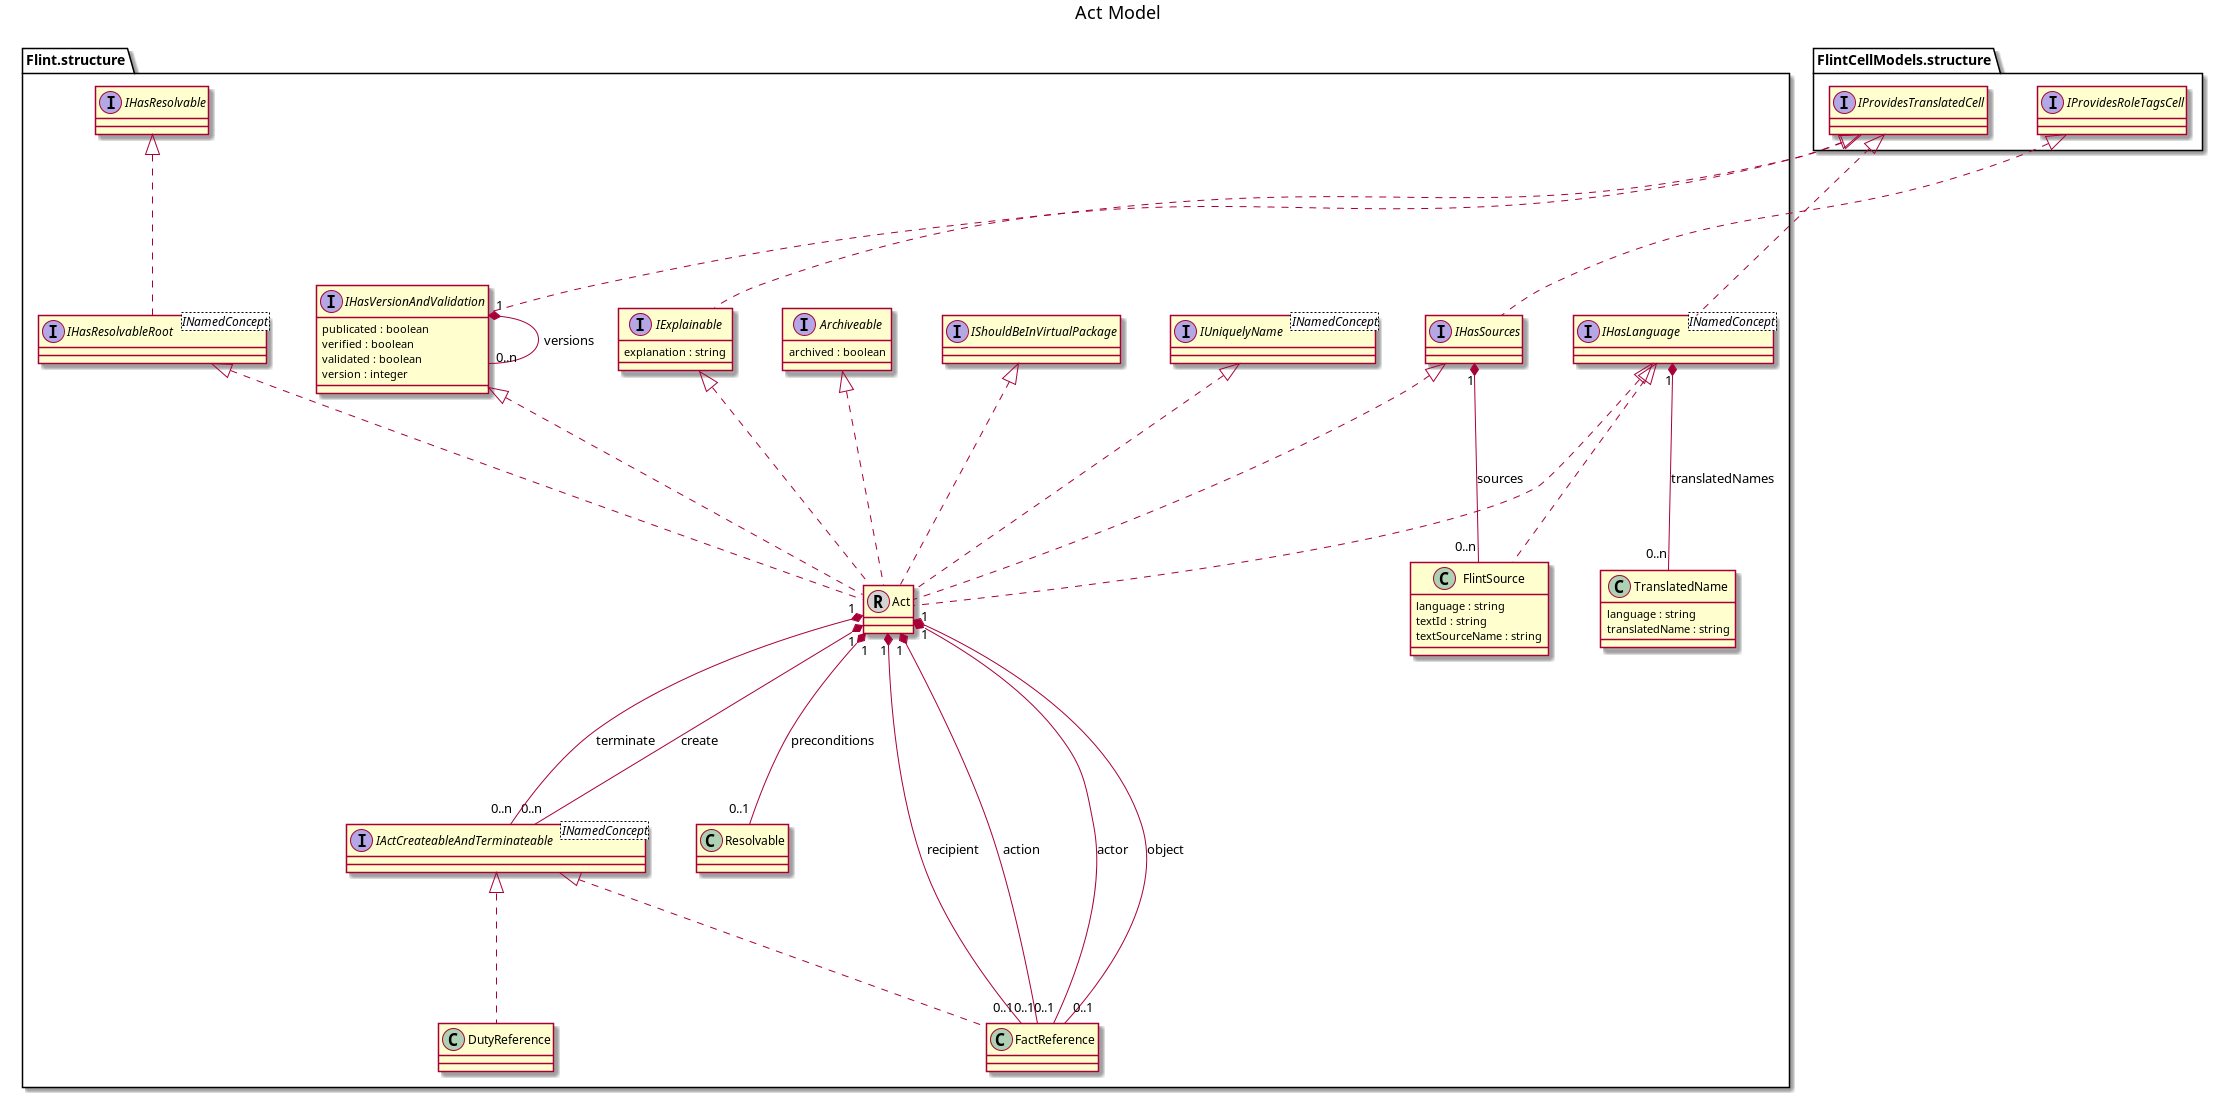

The diagram above was rendered by PlantUML. Its source (embedded in the PNG):
@startuml Act-Model
title Act Model
skinparam nodesep 50
skinparam ranksep 150

interface "Flint.structure.IUniquelyName" <INamedConcept>
interface "Flint.structure.IShouldBeInVirtualPackage"
interface "Flint.structure.Archiveable" 
"Flint.structure.Archiveable" : archived : boolean
interface "Flint.structure.IHasResolvable"


interface "Flint.structure.IExplainable"
interface "FlintCellModels.structure.IProvidesTranslatedCell"
"Flint.structure.IExplainable" : explanation : string
"FlintCellModels.structure.IProvidesTranslatedCell" <|.. "Flint.structure.IExplainable"

interface "Flint.structure.IHasResolvableRoot" <INamedConcept>
interface "Flint.structure.IHasResolvable"
"Flint.structure.IHasResolvable" <|.. "Flint.structure.IHasResolvableRoot"

interface "Flint.structure.IHasLanguage" <INamedConcept>
interface "FlintCellModels.structure.IProvidesTranslatedCell"
class "Flint.structure.TranslatedName"  
"Flint.structure.TranslatedName" : language : string
"Flint.structure.TranslatedName" : translatedName : string
"FlintCellModels.structure.IProvidesTranslatedCell" <|.. "Flint.structure.IHasLanguage"
"Flint.structure.IHasLanguage" "1" *-- "0..n" "Flint.structure.TranslatedName" : translatedNames
 
interface "Flint.structure.IHasVersionAndValidation"
interface "FlintCellModels.structure.IProvidesTranslatedCell" 
"Flint.structure.IHasVersionAndValidation" : publicated : boolean
"Flint.structure.IHasVersionAndValidation" : verified : boolean
"Flint.structure.IHasVersionAndValidation" : validated : boolean
"Flint.structure.IHasVersionAndValidation" : version : integer
"FlintCellModels.structure.IProvidesTranslatedCell" <|.. "Flint.structure.IHasVersionAndValidation"
"Flint.structure.IHasVersionAndValidation" "1" *-- "0..n" "Flint.structure.IHasVersionAndValidation" : versions

interface "Flint.structure.IHasSources"
interface "FlintCellModels.structure.IProvidesRoleTagsCell"
    class "Flint.structure.FlintSource"
    "Flint.structure.FlintSource" : language : string
    "Flint.structure.FlintSource" : textId : string
    "Flint.structure.FlintSource" : textSourceName : string 
    "Flint.structure.IHasLanguage" <|.. "Flint.structure.FlintSource" 

"FlintCellModels.structure.IProvidesRoleTagsCell" <|.. "Flint.structure.IHasSources"
"Flint.structure.IHasSources" "1" *-- "0..n" "Flint.structure.FlintSource" : sources

interface "Flint.structure.IActCreateableAndTerminateable" <INamedConcept>
class "Flint.structure.Act"  << (R, lightgrey) >>
class "Flint.structure.Resolvable"  
class "Flint.structure.FactReference"  
class "Flint.structure.DutyReference"

"Flint.structure.IUniquelyName" <|.. "Flint.structure.Act"
"Flint.structure.IExplainable" <|.. "Flint.structure.Act"
"Flint.structure.IHasResolvableRoot" <|.. "Flint.structure.Act"
"Flint.structure.IHasSources" <|.. "Flint.structure.Act"
"Flint.structure.IShouldBeInVirtualPackage" <|.. "Flint.structure.Act"
"Flint.structure.IHasLanguage" <|.. "Flint.structure.Act"
"Flint.structure.IHasVersionAndValidation" <|.. "Flint.structure.Act"
"Flint.structure.Archiveable" <|.. "Flint.structure.Act"
"Flint.structure.Act" "1" *-- "0..1" "Flint.structure.Resolvable" : preconditions
"Flint.structure.Act" "1" *-- "0..n" "Flint.structure.IActCreateableAndTerminateable" : create
"Flint.structure.Act" "1" *-- "0..n" "Flint.structure.IActCreateableAndTerminateable" : terminate
"Flint.structure.Act" "1" *-- "0..1" "Flint.structure.FactReference" : actor
"Flint.structure.Act" "1" *-- "0..1" "Flint.structure.FactReference" : object
"Flint.structure.Act" "1" *-- "0..1" "Flint.structure.FactReference" : recipient
"Flint.structure.Act" "1" *-- "0..1" "Flint.structure.FactReference" : action
"Flint.structure.IActCreateableAndTerminateable" <|.. "Flint.structure.FactReference"
"Flint.structure.IActCreateableAndTerminateable" <|.. "Flint.structure.DutyReference"


@enduml